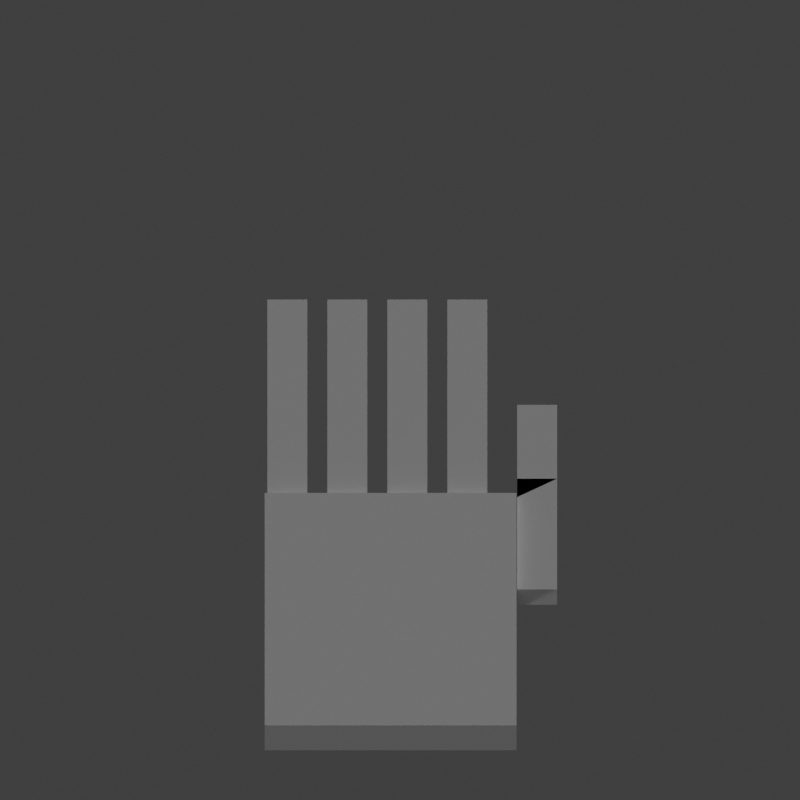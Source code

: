 # Source: Gestures.blend  (saved by Blender 2.78.0; exported with 4.5.12 LTS)
import bpy
from mathutils import Matrix  # noqa: F401  (used for matrix-valued properties, if any)

bpy.ops.wm.read_factory_settings(use_empty=True)
scene = bpy.context.scene
scene.name = 'Scene'

# ---- collections
col_collection_1 = bpy.data.collections.new('Collection 1'); scene.collection.children.link(col_collection_1)

# ---- materials (node trees are filled in below, after node groups)
mat_material = bpy.data.materials.new('Material')
mat_material.alpha_threshold = 0.0
mat_material.use_transparent_shadow = False
mat_material.diffuse_color = (1.0, 1.0, 1.0, 1.0)
mat_material.roughness = 0.5

# ---- material node trees

# ---- world
world_world = bpy.data.worlds.new('World'); scene.world = world_world
world_world.color = (0.05088, 0.05088, 0.05088)
world_world.use_sun_shadow = False
world_world.sun_shadow_jitter_overblur = 0.0
world_world.cycles.sampling_method = 'NONE'
world_world.cycles.sample_map_resolution = 256

# ---- cameras
cam_front = bpy.data.cameras.new('Front')
cam_front.type = 'ORTHO'
cam_front.clip_end = 100.0
cam_front.lens = 35.0
cam_front.sensor_width = 32.0
cam_front.sensor_height = 18.0
cam_front.ortho_scale = 40.0
cam_front.display_size = 2.0
cam_front.dof.focus_distance = 0.0
cam_front.dof.aperture_fstop = 128.0
cam_front.dof.aperture_blades = 6
cam_topback = bpy.data.cameras.new('TopBack')
cam_topback.type = 'ORTHO'
cam_topback.clip_end = 100.0
cam_topback.lens = 35.0
cam_topback.sensor_width = 32.0
cam_topback.sensor_height = 18.0
cam_topback.ortho_scale = 40.0
cam_topback.display_size = 2.0
cam_topback.dof.focus_distance = 0.0
cam_topback.dof.aperture_fstop = 128.0
cam_topback.dof.aperture_blades = 6

# ---- lights
light_sun_002 = bpy.data.lights.new('Sun.002', 'SUN')
light_sun_002.transmission_factor = 0.0
light_sun_002.angle = 0.1993
light_sun_002.energy = 0.2
light_sun_002.shadow_buffer_clip_start = 0.5
light_sun_002.shadow_soft_size = 0.1
light_sun_002.shadow_cascade_max_distance = 1000.0
light_sun = bpy.data.lights.new('Sun', 'SUN')
light_sun.transmission_factor = 0.0
light_sun.angle = 0.1993
light_sun.energy = 0.5
light_sun.shadow_buffer_clip_start = 0.5
light_sun.shadow_soft_size = 0.1
light_sun.shadow_cascade_max_distance = 1000.0

# ---- meshes
me_cube_006 = bpy.data.meshes.new('Cube.006')
me_cube_006.from_pydata([(5.934, 1.399, -1.001), (5.934, 1.399, 0.9987), (5.934, -4.601, -1.001), (5.934, -4.601, 0.9987), (7.934, 1.399, -1.001), (7.934, 1.399, 0.9987), (7.934, -4.601, -1.001), (7.934, -4.601, 0.9987), (5.934, 5.399, -1.001), (5.934, 5.399, 0.9987), (5.934, 1.399, -1.001), (5.934, 0.3989, 0.9987), (7.934, 5.399, -1.001), (7.934, 5.399, 0.9987), (7.934, 1.399, -1.001), (7.934, 1.399, 0.9987)], [], [(1, 0, 2, 3), (3, 2, 6, 7), (7, 6, 4, 5), (5, 4, 0, 1), (5, 1, 3, 7), (0, 4, 6, 2), (9, 8, 10, 11), (11, 10, 14, 15), (15, 14, 12, 13), (13, 12, 8, 9), (13, 9, 11, 15), (8, 12, 14, 10)])
me_cube_006.materials.append(mat_material)
me_cube_006.use_remesh_preserve_volume = False
me_cube_006.use_remesh_preserve_attributes = False
me_cube_006.use_mirror_vertex_groups = False
me_cube_006.update()
me_cube_005 = bpy.data.meshes.new('Cube.005')
me_cube_005.from_pydata([(4.444, 5.097, 0.9987), (4.444, 5.097, -1.001), (4.444, 9.097, 0.9987), (4.444, 9.097, -1.001), (2.444, 5.097, 0.9987), (2.444, 5.097, -1.001), (2.444, 9.097, 0.9987), (2.444, 9.097, -1.001), (4.444, -0.9034, 0.9987), (4.444, -0.9034, -1.001), (4.444, 5.097, 0.9987), (4.444, 5.097, -1.001), (2.444, -0.9034, 0.9987), (2.444, -0.9034, -1.001), (2.444, 5.097, 0.9987), (2.444, 5.097, -1.001), (4.444, 9.097, 0.9987), (4.444, 9.097, -1.001), (4.444, 11.1, 0.9987), (4.444, 11.1, -1.001), (2.444, 9.097, 0.9987), (2.444, 9.097, -1.001), (2.444, 11.1, 0.9987), (2.444, 11.1, -1.001)], [], [(0, 1, 3, 2), (2, 3, 7, 6), (6, 7, 5, 4), (4, 5, 1, 0), (2, 6, 4, 0), (7, 3, 1, 5), (8, 9, 11, 10), (10, 11, 15, 14), (14, 15, 13, 12), (12, 13, 9, 8), (10, 14, 12, 8), (15, 11, 9, 13), (16, 17, 19, 18), (18, 19, 23, 22), (22, 23, 21, 20), (20, 21, 17, 16), (18, 22, 20, 16), (23, 19, 17, 21)])
me_cube_005.materials.append(mat_material)
me_cube_005.use_remesh_preserve_volume = False
me_cube_005.use_remesh_preserve_attributes = False
me_cube_005.use_mirror_vertex_groups = False
me_cube_005.update()
me_cube_004 = bpy.data.meshes.new('Cube.004')
me_cube_004.from_pydata([(1.444, 5.097, 0.9987), (1.444, 5.097, -1.001), (1.444, 9.097, 0.9987), (1.444, 9.097, -1.001), (-0.5561, 5.097, 0.9987), (-0.5561, 5.097, -1.001), (-0.5561, 9.097, 0.9987), (-0.5561, 9.097, -1.001), (1.444, -0.9034, 0.9987), (1.444, -0.9034, -1.001), (1.444, 5.097, 0.9987), (1.444, 5.097, -1.001), (-0.5561, -0.9034, 0.9987), (-0.5561, -0.9034, -1.001), (-0.5561, 5.097, 0.9987), (-0.5561, 5.097, -1.001), (1.444, 9.097, 0.9987), (1.444, 9.097, -1.001), (1.444, 11.1, 0.9987), (1.444, 11.1, -1.001), (-0.5561, 9.097, 0.9987), (-0.5561, 9.097, -1.001), (-0.5561, 11.1, 0.9987), (-0.5561, 11.1, -1.001)], [], [(0, 1, 3, 2), (2, 3, 7, 6), (6, 7, 5, 4), (4, 5, 1, 0), (2, 6, 4, 0), (7, 3, 1, 5), (8, 9, 11, 10), (10, 11, 15, 14), (14, 15, 13, 12), (12, 13, 9, 8), (10, 14, 12, 8), (15, 11, 9, 13), (16, 17, 19, 18), (18, 19, 23, 22), (22, 23, 21, 20), (20, 21, 17, 16), (18, 22, 20, 16), (23, 19, 17, 21)])
me_cube_004.materials.append(mat_material)
me_cube_004.use_remesh_preserve_volume = False
me_cube_004.use_remesh_preserve_attributes = False
me_cube_004.use_mirror_vertex_groups = False
me_cube_004.update()
me_cube_003 = bpy.data.meshes.new('Cube.003')
me_cube_003.from_pydata([(-1.556, 5.097, 0.9987), (-1.556, 5.097, -1.001), (-1.556, 9.097, 0.9987), (-1.556, 9.097, -1.001), (-3.556, 5.097, 0.9987), (-3.556, 5.097, -1.001), (-3.556, 9.097, 0.9987), (-3.556, 9.097, -1.001), (-1.556, -0.9034, 0.9987), (-1.556, -0.9034, -1.001), (-1.556, 5.097, 0.9987), (-1.556, 5.097, -1.001), (-3.556, -0.9034, 0.9987), (-3.556, -0.9034, -1.001), (-3.556, 5.097, 0.9987), (-3.556, 5.097, -1.001), (-1.556, 9.097, 0.9987), (-1.556, 9.097, -1.001), (-1.556, 11.1, 0.9987), (-1.556, 11.1, -1.001), (-3.556, 9.097, 0.9987), (-3.556, 9.097, -1.001), (-3.556, 11.1, 0.9987), (-3.556, 11.1, -1.001)], [], [(0, 1, 3, 2), (2, 3, 7, 6), (6, 7, 5, 4), (4, 5, 1, 0), (2, 6, 4, 0), (7, 3, 1, 5), (8, 9, 11, 10), (10, 11, 15, 14), (14, 15, 13, 12), (12, 13, 9, 8), (10, 14, 12, 8), (15, 11, 9, 13), (16, 17, 19, 18), (18, 19, 23, 22), (22, 23, 21, 20), (20, 21, 17, 16), (18, 22, 20, 16), (23, 19, 17, 21)])
me_cube_003.materials.append(mat_material)
me_cube_003.use_remesh_preserve_volume = False
me_cube_003.use_remesh_preserve_attributes = False
me_cube_003.use_mirror_vertex_groups = False
me_cube_003.update()
me_cube_002 = bpy.data.meshes.new('Cube.002')
me_cube_002.from_pydata([(-4.556, 5.097, 0.9987), (-4.556, 5.097, -1.001), (-4.556, 9.097, 0.9987), (-4.556, 9.097, -1.001), (-6.556, 5.097, 0.9987), (-6.556, 5.097, -1.001), (-6.556, 9.097, 0.9987), (-6.556, 9.097, -1.001), (-4.556, -0.9034, 0.9987), (-4.556, -0.9034, -1.001), (-4.556, 5.097, 0.9987), (-4.556, 5.097, -1.001), (-6.556, -0.9034, 0.9987), (-6.556, -0.9034, -1.001), (-6.556, 5.097, 0.9987), (-6.556, 5.097, -1.001), (-4.556, 9.097, 0.9987), (-4.556, 9.097, -1.001), (-4.556, 11.1, 0.9987), (-4.556, 11.1, -1.001), (-6.556, 9.097, 0.9987), (-6.556, 9.097, -1.001), (-6.556, 11.1, 0.9987), (-6.556, 11.1, -1.001)], [], [(0, 1, 3, 2), (2, 3, 7, 6), (6, 7, 5, 4), (4, 5, 1, 0), (2, 6, 4, 0), (7, 3, 1, 5), (8, 9, 11, 10), (10, 11, 15, 14), (14, 15, 13, 12), (12, 13, 9, 8), (10, 14, 12, 8), (15, 11, 9, 13), (16, 17, 19, 18), (18, 19, 23, 22), (22, 23, 21, 20), (20, 21, 17, 16), (18, 22, 20, 16), (23, 19, 17, 21)])
me_cube_002.materials.append(mat_material)
me_cube_002.use_remesh_preserve_volume = False
me_cube_002.use_remesh_preserve_attributes = False
me_cube_002.use_mirror_vertex_groups = False
me_cube_002.update()
me_cube_001 = bpy.data.meshes.new('Cube.001')
me_cube_001.from_pydata([(-6.69, 0.3939, -1.667), (-6.69, 0.3939, 1.563), (-6.69, -12.2, -1.667), (-6.69, -12.2, 1.563), (5.904, 0.3939, -1.667), (5.904, 0.3939, 1.563), (5.904, -12.2, -1.667), (5.904, -12.2, 1.563)], [], [(5, 1, 3, 7), (5, 4, 0, 1), (7, 6, 4, 5), (3, 2, 6, 7), (0, 4, 6, 2), (1, 0, 2, 3)])
me_cube_001.materials.append(mat_material)
me_cube_001.use_remesh_preserve_volume = False
me_cube_001.use_remesh_preserve_attributes = False
me_cube_001.use_mirror_vertex_groups = False
me_cube_001.update()
arm_hands = bpy.data.armatures.new('Hands')  # bones are not reproduced

# ---- objects
ob_sun_001 = bpy.data.objects.new('Sun.001', light_sun_002)
ob_front = bpy.data.objects.new('Front', cam_front)
ob_sun = bpy.data.objects.new('Sun', light_sun)
ob_topback = bpy.data.objects.new('TopBack', cam_topback)
ob_handarma = bpy.data.objects.new('HandArma', arm_hands)
ob_0 = bpy.data.objects.new('0', me_cube_006)
ob_1 = bpy.data.objects.new('1', me_cube_005)
ob_2 = bpy.data.objects.new('2', me_cube_004)
ob_3 = bpy.data.objects.new('3', me_cube_003)
ob_4 = bpy.data.objects.new('4', me_cube_002)
ob_palm = bpy.data.objects.new('Palm', me_cube_001)

# ---- transforms, parenting, visibility, modifiers, constraints
ob_sun_001.location = (-19.3, -22.98, -25.07)
ob_sun_001.rotation_euler = (-3.093, -0.8747, -2.303)
ob_sun_001.lineart.crease_threshold = 0.0
ob_front.location = (1.033, 49.44, 24.23)
ob_front.rotation_euler = (1.172, -7.527e-08, 3.142)
ob_front.lineart.crease_threshold = 0.0
ob_sun.location = (20.0, 20.0, 27.0)
ob_sun.rotation_euler = (-0.7854, -0.0, -0.7854)
ob_sun.lineart.crease_threshold = 0.0
ob_topback.location = (1.094, 0.9176, 39.37)
ob_topback.rotation_euler = (0.3942, -0.0, 0.0)
ob_topback.lineart.crease_threshold = 0.0
ob_handarma.location = (0.01764, 0.0, 7.153e-07)
ob_handarma.show_in_front = True
ob_handarma.lineart.crease_threshold = 0.0
ob_0.location = (1.017, 11.22, 0.001304)
ob_0.lineart.crease_threshold = 0.0
_vg = ob_0.vertex_groups.new(name='Group')
for _i, _w in zip([9, 13], [0.5, 0.5129]): _vg.add([_i], _w, 'REPLACE')
_vg = ob_0.vertex_groups.new(name='R3Tip')
_vg = ob_0.vertex_groups.new(name='R2Tip')
_vg = ob_0.vertex_groups.new(name='R1Tip')
_vg = ob_0.vertex_groups.new(name='R4Tip')
_vg = ob_0.vertex_groups.new(name='R4Mid')
_vg = ob_0.vertex_groups.new(name='R3Mid')
_vg = ob_0.vertex_groups.new(name='R2Mid')
_vg = ob_0.vertex_groups.new(name='R1Mid')
_vg = ob_0.vertex_groups.new(name='R0Tip')
_vg = ob_0.vertex_groups.new(name='R0Mid')
for _i, _w in zip([0, 1, 4, 5, 8, 9, 10, 11, 12, 13, 14, 15], [0.0, 0.0, 0.0, 0.0, 0.5, 0.5, 0.5, 0.5, 0.5, 0.5, 0.5, 0.5]): _vg.add([_i], _w, 'REPLACE')
_vg = ob_0.vertex_groups.new(name='R1Bot')
_vg = ob_0.vertex_groups.new(name='R2Bot')
_vg = ob_0.vertex_groups.new(name='R3Bot')
_vg = ob_0.vertex_groups.new(name='R4Bot')
_vg = ob_0.vertex_groups.new(name='R0Bot')
for _i, _w in zip([0, 1, 2, 3, 4, 5, 6, 7], [0.5, 0.5, 0.5043, 0.5043, 0.5, 0.5, 0.5, 0.5]): _vg.add([_i], _w, 'REPLACE')
_vg = ob_0.vertex_groups.new(name='Rhand')
for _i, _w in zip([2, 3], [0.0001582, 0.0001582]): _vg.add([_i], _w, 'REPLACE')
_vg = ob_0.vertex_groups.new(name='L1Tip')
_vg = ob_0.vertex_groups.new(name='L2Tip')
_vg = ob_0.vertex_groups.new(name='L3Tip')
_vg = ob_0.vertex_groups.new(name='L4Tip')
_vg = ob_0.vertex_groups.new(name='L0Tip')
_vg = ob_0.vertex_groups.new(name='L1Mid')
_vg = ob_0.vertex_groups.new(name='L2Mid')
_vg = ob_0.vertex_groups.new(name='L3Mid')
_vg = ob_0.vertex_groups.new(name='L4Mid')
_vg = ob_0.vertex_groups.new(name='L4Bot')
_vg = ob_0.vertex_groups.new(name='L3Bot')
_vg = ob_0.vertex_groups.new(name='L2Bot')
_vg = ob_0.vertex_groups.new(name='L1Bot')
_vg = ob_0.vertex_groups.new(name='L0Mid')
_vg = ob_0.vertex_groups.new(name='L0Bot')
_vg = ob_0.vertex_groups.new(name='LHand')
_m = ob_0.modifiers.new('Armature', 'ARMATURE')
_m.object = ob_handarma
ob_1.location = (1.017, 11.22, 0.001304)
ob_1.lineart.crease_threshold = 0.0
_vg = ob_1.vertex_groups.new(name='Group')
_vg = ob_1.vertex_groups.new(name='R3Tip')
_vg = ob_1.vertex_groups.new(name='R2Tip')
_vg = ob_1.vertex_groups.new(name='R1Tip')
for _i, _w in zip([16, 17, 18, 19, 20, 21, 22, 23], [0.5, 0.5, 0.5, 0.5, 0.5, 0.5, 0.5, 0.5]): _vg.add([_i], _w, 'REPLACE')
_vg = ob_1.vertex_groups.new(name='R4Tip')
_vg = ob_1.vertex_groups.new(name='R4Mid')
_vg = ob_1.vertex_groups.new(name='R3Mid')
_vg = ob_1.vertex_groups.new(name='R2Mid')
_vg = ob_1.vertex_groups.new(name='R1Mid')
for _i, _w in zip([0, 1, 2, 3, 4, 5, 6, 7], [0.5, 0.5, 0.5, 0.5, 0.5, 0.5, 0.5, 0.5]): _vg.add([_i], _w, 'REPLACE')
_vg = ob_1.vertex_groups.new(name='R0Tip')
_vg = ob_1.vertex_groups.new(name='R0Mid')
_vg = ob_1.vertex_groups.new(name='R1Bot')
for _i, _w in zip([8, 9, 10, 11, 12, 13, 14, 15], [0.5, 0.5, 0.5, 0.5, 0.5, 0.5, 0.5, 0.5]): _vg.add([_i], _w, 'REPLACE')
_vg = ob_1.vertex_groups.new(name='R2Bot')
_vg = ob_1.vertex_groups.new(name='R3Bot')
_vg = ob_1.vertex_groups.new(name='R4Bot')
_vg = ob_1.vertex_groups.new(name='R0Bot')
_vg = ob_1.vertex_groups.new(name='Rhand')
_vg = ob_1.vertex_groups.new(name='L1Tip')
_vg = ob_1.vertex_groups.new(name='L2Tip')
_vg = ob_1.vertex_groups.new(name='L3Tip')
_vg = ob_1.vertex_groups.new(name='L4Tip')
_vg = ob_1.vertex_groups.new(name='L0Tip')
_vg = ob_1.vertex_groups.new(name='L1Mid')
_vg = ob_1.vertex_groups.new(name='L2Mid')
_vg = ob_1.vertex_groups.new(name='L3Mid')
_vg = ob_1.vertex_groups.new(name='L4Mid')
_vg = ob_1.vertex_groups.new(name='L4Bot')
_vg = ob_1.vertex_groups.new(name='L3Bot')
_vg = ob_1.vertex_groups.new(name='L2Bot')
_vg = ob_1.vertex_groups.new(name='L1Bot')
_vg = ob_1.vertex_groups.new(name='L0Mid')
_vg = ob_1.vertex_groups.new(name='L0Bot')
_vg = ob_1.vertex_groups.new(name='LHand')
_m = ob_1.modifiers.new('Armature', 'ARMATURE')
_m.object = ob_handarma
ob_2.location = (1.017, 11.22, 0.001304)
ob_2.lineart.crease_threshold = 0.0
_vg = ob_2.vertex_groups.new(name='Group')
_vg = ob_2.vertex_groups.new(name='R3Tip')
for _i, _w in zip([20, 21, 22, 23], [0.0, 0.0, 0.0, 0.0]): _vg.add([_i], _w, 'REPLACE')
_vg = ob_2.vertex_groups.new(name='R2Tip')
for _i, _w in zip([16, 17, 18, 19, 20, 21, 22, 23], [0.5, 0.5, 0.5, 0.5, 0.5, 0.5, 0.5, 0.5]): _vg.add([_i], _w, 'REPLACE')
_vg = ob_2.vertex_groups.new(name='R1Tip')
_vg = ob_2.vertex_groups.new(name='R4Tip')
_vg = ob_2.vertex_groups.new(name='R4Mid')
_vg = ob_2.vertex_groups.new(name='R3Mid')
_vg = ob_2.vertex_groups.new(name='R2Mid')
for _i, _w in zip([0, 1, 2, 3, 4, 5, 6, 7], [0.5, 0.5, 0.5, 0.5, 0.5, 0.5, 0.5, 0.5]): _vg.add([_i], _w, 'REPLACE')
_vg = ob_2.vertex_groups.new(name='R1Mid')
_vg = ob_2.vertex_groups.new(name='R0Tip')
_vg = ob_2.vertex_groups.new(name='R0Mid')
_vg = ob_2.vertex_groups.new(name='R1Bot')
_vg = ob_2.vertex_groups.new(name='R2Bot')
for _i, _w in zip([8, 9, 10, 11, 12, 13, 14, 15], [0.5, 0.5, 0.5, 0.5, 0.5, 0.5, 0.5, 0.5]): _vg.add([_i], _w, 'REPLACE')
_vg = ob_2.vertex_groups.new(name='R3Bot')
_vg = ob_2.vertex_groups.new(name='R4Bot')
_vg = ob_2.vertex_groups.new(name='R0Bot')
_vg = ob_2.vertex_groups.new(name='Rhand')
_vg = ob_2.vertex_groups.new(name='L1Tip')
_vg = ob_2.vertex_groups.new(name='L2Tip')
_vg = ob_2.vertex_groups.new(name='L3Tip')
_vg = ob_2.vertex_groups.new(name='L4Tip')
_vg = ob_2.vertex_groups.new(name='L0Tip')
_vg = ob_2.vertex_groups.new(name='L1Mid')
_vg = ob_2.vertex_groups.new(name='L2Mid')
_vg = ob_2.vertex_groups.new(name='L3Mid')
_vg = ob_2.vertex_groups.new(name='L4Mid')
_vg = ob_2.vertex_groups.new(name='L4Bot')
_vg = ob_2.vertex_groups.new(name='L3Bot')
_vg = ob_2.vertex_groups.new(name='L2Bot')
_vg = ob_2.vertex_groups.new(name='L1Bot')
_vg = ob_2.vertex_groups.new(name='L0Mid')
_vg = ob_2.vertex_groups.new(name='L0Bot')
_vg = ob_2.vertex_groups.new(name='LHand')
_m = ob_2.modifiers.new('Armature', 'ARMATURE')
_m.object = ob_handarma
ob_3.location = (1.017, 11.22, 0.001304)
ob_3.lineart.crease_threshold = 0.0
_vg = ob_3.vertex_groups.new(name='Group')
_vg = ob_3.vertex_groups.new(name='R3Tip')
for _i, _w in zip([16, 17, 18, 19, 20, 21, 22, 23], [0.6798, 0.6798, 0.5408, 0.5408, 0.5748, 0.5748, 0.5118, 0.5118]): _vg.add([_i], _w, 'REPLACE')
_vg = ob_3.vertex_groups.new(name='R2Tip')
_vg = ob_3.vertex_groups.new(name='R1Tip')
_vg = ob_3.vertex_groups.new(name='R4Tip')
_vg = ob_3.vertex_groups.new(name='R4Mid')
_vg = ob_3.vertex_groups.new(name='R3Mid')
for _i, _w in zip([0, 1, 2, 3, 4, 5, 6, 7], [0.5, 0.5, 0.5, 0.5, 0.5, 0.5, 0.5, 0.5]): _vg.add([_i], _w, 'REPLACE')
_vg = ob_3.vertex_groups.new(name='R2Mid')
_vg = ob_3.vertex_groups.new(name='R1Mid')
_vg = ob_3.vertex_groups.new(name='R0Tip')
_vg = ob_3.vertex_groups.new(name='R0Mid')
_vg = ob_3.vertex_groups.new(name='R1Bot')
_vg = ob_3.vertex_groups.new(name='R2Bot')
_vg = ob_3.vertex_groups.new(name='R3Bot')
for _i, _w in zip([8, 9, 10, 11, 12, 13, 14, 15], [0.5, 0.5, 0.5, 0.5, 0.4825, 0.4825, 0.4663, 0.4663]): _vg.add([_i], _w, 'REPLACE')
_vg = ob_3.vertex_groups.new(name='R4Bot')
_vg = ob_3.vertex_groups.new(name='R0Bot')
_vg = ob_3.vertex_groups.new(name='Rhand')
_vg = ob_3.vertex_groups.new(name='L1Tip')
_vg = ob_3.vertex_groups.new(name='L2Tip')
_vg = ob_3.vertex_groups.new(name='L3Tip')
_vg = ob_3.vertex_groups.new(name='L4Tip')
_vg = ob_3.vertex_groups.new(name='L0Tip')
_vg = ob_3.vertex_groups.new(name='L1Mid')
_vg = ob_3.vertex_groups.new(name='L2Mid')
_vg = ob_3.vertex_groups.new(name='L3Mid')
_vg = ob_3.vertex_groups.new(name='L4Mid')
_vg = ob_3.vertex_groups.new(name='L4Bot')
_vg = ob_3.vertex_groups.new(name='L3Bot')
_vg = ob_3.vertex_groups.new(name='L2Bot')
_vg = ob_3.vertex_groups.new(name='L1Bot')
_vg = ob_3.vertex_groups.new(name='L0Mid')
_vg = ob_3.vertex_groups.new(name='L0Bot')
_vg = ob_3.vertex_groups.new(name='LHand')
_m = ob_3.modifiers.new('Armature', 'ARMATURE')
_m.object = ob_handarma
ob_4.location = (1.017, 11.22, 0.001304)
ob_4.lineart.crease_threshold = 0.0
_vg = ob_4.vertex_groups.new(name='Group')
_vg = ob_4.vertex_groups.new(name='R3Tip')
for _i, _w in zip([16, 17], [1.099e-05, 1.099e-05]): _vg.add([_i], _w, 'REPLACE')
_vg = ob_4.vertex_groups.new(name='R2Tip')
_vg = ob_4.vertex_groups.new(name='R1Tip')
_vg = ob_4.vertex_groups.new(name='R4Tip')
for _i, _w in zip([16, 17, 18, 19, 20, 21, 22, 23], [0.5, 0.5, 0.5, 0.5, 0.5, 0.5, 0.5, 0.5]): _vg.add([_i], _w, 'REPLACE')
_vg = ob_4.vertex_groups.new(name='R4Mid')
for _i, _w in zip([0, 1, 2, 3, 4, 5, 6, 7], [0.5, 0.5, 0.4406, 0.4406, 0.5, 0.5, 0.5, 0.5]): _vg.add([_i], _w, 'REPLACE')
_vg = ob_4.vertex_groups.new(name='R3Mid')
_vg = ob_4.vertex_groups.new(name='R2Mid')
_vg = ob_4.vertex_groups.new(name='R1Mid')
_vg = ob_4.vertex_groups.new(name='R0Tip')
_vg = ob_4.vertex_groups.new(name='R0Mid')
_vg = ob_4.vertex_groups.new(name='R1Bot')
_vg = ob_4.vertex_groups.new(name='R2Bot')
_vg = ob_4.vertex_groups.new(name='R3Bot')
_vg = ob_4.vertex_groups.new(name='R4Bot')
for _i, _w in zip([8, 9, 10, 11, 12, 13, 14, 15], [0.5, 0.5, 0.5, 0.5, 0.5, 0.5, 0.5, 0.5]): _vg.add([_i], _w, 'REPLACE')
_vg = ob_4.vertex_groups.new(name='R0Bot')
_vg = ob_4.vertex_groups.new(name='Rhand')
_vg = ob_4.vertex_groups.new(name='L1Tip')
_vg = ob_4.vertex_groups.new(name='L2Tip')
_vg = ob_4.vertex_groups.new(name='L3Tip')
_vg = ob_4.vertex_groups.new(name='L4Tip')
_vg = ob_4.vertex_groups.new(name='L0Tip')
_vg = ob_4.vertex_groups.new(name='L1Mid')
_vg = ob_4.vertex_groups.new(name='L2Mid')
_vg = ob_4.vertex_groups.new(name='L3Mid')
_vg = ob_4.vertex_groups.new(name='L4Mid')
_vg = ob_4.vertex_groups.new(name='L4Bot')
_vg = ob_4.vertex_groups.new(name='L3Bot')
_vg = ob_4.vertex_groups.new(name='L2Bot')
_vg = ob_4.vertex_groups.new(name='L1Bot')
_vg = ob_4.vertex_groups.new(name='L0Mid')
_vg = ob_4.vertex_groups.new(name='L0Bot')
_vg = ob_4.vertex_groups.new(name='LHand')
_m = ob_4.modifiers.new('Armature', 'ARMATURE')
_m.object = ob_handarma
ob_palm.location = (1.017, 11.22, 0.001304)
ob_palm.lineart.crease_threshold = 0.0
_vg = ob_palm.vertex_groups.new(name='Group')
_vg = ob_palm.vertex_groups.new(name='R3Tip')
_vg = ob_palm.vertex_groups.new(name='R2Tip')
_vg = ob_palm.vertex_groups.new(name='R1Tip')
_vg = ob_palm.vertex_groups.new(name='R4Tip')
_vg = ob_palm.vertex_groups.new(name='R4Mid')
_vg = ob_palm.vertex_groups.new(name='R3Mid')
_vg = ob_palm.vertex_groups.new(name='R2Mid')
_vg = ob_palm.vertex_groups.new(name='R1Mid')
_vg = ob_palm.vertex_groups.new(name='R0Tip')
_vg = ob_palm.vertex_groups.new(name='R0Mid')
_vg = ob_palm.vertex_groups.new(name='R1Bot')
_vg = ob_palm.vertex_groups.new(name='R2Bot')
_vg = ob_palm.vertex_groups.new(name='R3Bot')
_vg = ob_palm.vertex_groups.new(name='R4Bot')
_vg = ob_palm.vertex_groups.new(name='R0Bot')
_vg = ob_palm.vertex_groups.new(name='Rhand')
for _i, _w in zip([0, 1, 2, 3, 4, 5, 6, 7], [0.5, 0.5, 0.5, 0.5, 0.466, 0.466, 0.5, 0.5]): _vg.add([_i], _w, 'REPLACE')
_vg = ob_palm.vertex_groups.new(name='L1Tip')
_vg = ob_palm.vertex_groups.new(name='L2Tip')
_vg = ob_palm.vertex_groups.new(name='L3Tip')
_vg = ob_palm.vertex_groups.new(name='L4Tip')
_vg = ob_palm.vertex_groups.new(name='L0Tip')
_vg = ob_palm.vertex_groups.new(name='L1Mid')
_vg = ob_palm.vertex_groups.new(name='L2Mid')
_vg = ob_palm.vertex_groups.new(name='L3Mid')
_vg = ob_palm.vertex_groups.new(name='L4Mid')
_vg = ob_palm.vertex_groups.new(name='L4Bot')
_vg = ob_palm.vertex_groups.new(name='L3Bot')
_vg = ob_palm.vertex_groups.new(name='L2Bot')
_vg = ob_palm.vertex_groups.new(name='L1Bot')
_vg = ob_palm.vertex_groups.new(name='L0Mid')
_vg = ob_palm.vertex_groups.new(name='L0Bot')
_vg = ob_palm.vertex_groups.new(name='LHand')
_m = ob_palm.modifiers.new('Armature', 'ARMATURE')
_m.object = ob_handarma

# ---- collection membership
col_collection_1.objects.link(ob_sun_001)
col_collection_1.objects.link(ob_front)
col_collection_1.objects.link(ob_sun)
col_collection_1.objects.link(ob_topback)
col_collection_1.objects.link(ob_handarma)
col_collection_1.objects.link(ob_0)
col_collection_1.objects.link(ob_1)
col_collection_1.objects.link(ob_2)
col_collection_1.objects.link(ob_3)
col_collection_1.objects.link(ob_4)
col_collection_1.objects.link(ob_palm)

# ---- scene / render settings (as saved in the file)
scene.camera = ob_topback
scene.frame_start = 1; scene.frame_end = 250; scene.frame_set(1)
scene.render.engine = 'BLENDER_EEVEE_NEXT'
scene.render.image_settings.compression = 90
scene.render.resolution_x = 2000
scene.render.resolution_y = 2000
scene.render.resolution_percentage = 50
scene.render.dither_intensity = 2.0
scene.render.bake_margin = 2
scene.render.bake_bias = 0.0
scene.render.line_thickness = 100.0
scene.cycles.use_denoising = False
scene.cycles.samples = 10
scene.cycles.sampling_pattern = 'TABULATED_SOBOL'
scene.cycles.light_sampling_threshold = 0.0
scene.cycles.use_adaptive_sampling = False
scene.cycles.use_light_tree = False
scene.cycles.blur_glossy = 0.0
scene.cycles.volume_bounces = 1
scene.cycles.pixel_filter_type = 'GAUSSIAN'
scene.cycles.sample_clamp_indirect = 0.0
scene.view_settings.view_transform = 'Standard'
bpy.context.view_layer.update()
